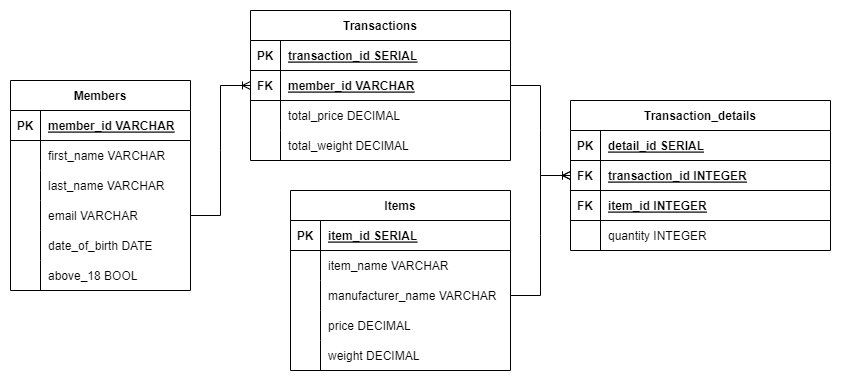

The diagram above was exported from draw.io. Its source (the exported page's mxGraphModel, read from the mxfile embedded in the PNG):
<mxGraphModel dx="714" dy="738" grid="1" gridSize="10" guides="1" tooltips="1" connect="1" arrows="1" fold="1" page="1" pageScale="1" pageWidth="850" pageHeight="1100" math="0" shadow="0" extFonts="Permanent Marker^https://fonts.googleapis.com/css?family=Permanent+Marker">
  <root>
    <mxCell id="0" />
    <mxCell id="1" parent="0" />
    <mxCell id="C-vyLk0tnHw3VtMMgP7b-23" value="Members" style="shape=table;startSize=30;container=1;collapsible=1;childLayout=tableLayout;fixedRows=1;rowLines=0;fontStyle=1;align=center;resizeLast=1;" parent="1" vertex="1">
      <mxGeometry x="20" y="230" width="180" height="210" as="geometry" />
    </mxCell>
    <mxCell id="C-vyLk0tnHw3VtMMgP7b-24" value="" style="shape=partialRectangle;collapsible=0;dropTarget=0;pointerEvents=0;fillColor=none;points=[[0,0.5],[1,0.5]];portConstraint=eastwest;top=0;left=0;right=0;bottom=1;" parent="C-vyLk0tnHw3VtMMgP7b-23" vertex="1">
      <mxGeometry y="30" width="180" height="30" as="geometry" />
    </mxCell>
    <mxCell id="C-vyLk0tnHw3VtMMgP7b-25" value="PK" style="shape=partialRectangle;overflow=hidden;connectable=0;fillColor=none;top=0;left=0;bottom=0;right=0;fontStyle=1;" parent="C-vyLk0tnHw3VtMMgP7b-24" vertex="1">
      <mxGeometry width="30" height="30" as="geometry">
        <mxRectangle width="30" height="30" as="alternateBounds" />
      </mxGeometry>
    </mxCell>
    <mxCell id="C-vyLk0tnHw3VtMMgP7b-26" value="member_id VARCHAR" style="shape=partialRectangle;overflow=hidden;connectable=0;fillColor=none;top=0;left=0;bottom=0;right=0;align=left;spacingLeft=6;fontStyle=5;" parent="C-vyLk0tnHw3VtMMgP7b-24" vertex="1">
      <mxGeometry x="30" width="150" height="30" as="geometry">
        <mxRectangle width="150" height="30" as="alternateBounds" />
      </mxGeometry>
    </mxCell>
    <mxCell id="C-vyLk0tnHw3VtMMgP7b-27" value="" style="shape=partialRectangle;collapsible=0;dropTarget=0;pointerEvents=0;fillColor=none;points=[[0,0.5],[1,0.5]];portConstraint=eastwest;top=0;left=0;right=0;bottom=0;" parent="C-vyLk0tnHw3VtMMgP7b-23" vertex="1">
      <mxGeometry y="60" width="180" height="30" as="geometry" />
    </mxCell>
    <mxCell id="C-vyLk0tnHw3VtMMgP7b-28" value="" style="shape=partialRectangle;overflow=hidden;connectable=0;fillColor=none;top=0;left=0;bottom=0;right=0;" parent="C-vyLk0tnHw3VtMMgP7b-27" vertex="1">
      <mxGeometry width="30" height="30" as="geometry">
        <mxRectangle width="30" height="30" as="alternateBounds" />
      </mxGeometry>
    </mxCell>
    <mxCell id="C-vyLk0tnHw3VtMMgP7b-29" value="first_name VARCHAR" style="shape=partialRectangle;overflow=hidden;connectable=0;fillColor=none;top=0;left=0;bottom=0;right=0;align=left;spacingLeft=6;" parent="C-vyLk0tnHw3VtMMgP7b-27" vertex="1">
      <mxGeometry x="30" width="150" height="30" as="geometry">
        <mxRectangle width="150" height="30" as="alternateBounds" />
      </mxGeometry>
    </mxCell>
    <mxCell id="VX5DWtkTi2F-06mcNY6T-56" style="shape=partialRectangle;collapsible=0;dropTarget=0;pointerEvents=0;fillColor=none;points=[[0,0.5],[1,0.5]];portConstraint=eastwest;top=0;left=0;right=0;bottom=0;" parent="C-vyLk0tnHw3VtMMgP7b-23" vertex="1">
      <mxGeometry y="90" width="180" height="30" as="geometry" />
    </mxCell>
    <mxCell id="VX5DWtkTi2F-06mcNY6T-57" style="shape=partialRectangle;overflow=hidden;connectable=0;fillColor=none;top=0;left=0;bottom=0;right=0;" parent="VX5DWtkTi2F-06mcNY6T-56" vertex="1">
      <mxGeometry width="30" height="30" as="geometry">
        <mxRectangle width="30" height="30" as="alternateBounds" />
      </mxGeometry>
    </mxCell>
    <mxCell id="VX5DWtkTi2F-06mcNY6T-58" value="last_name VARCHAR" style="shape=partialRectangle;overflow=hidden;connectable=0;fillColor=none;top=0;left=0;bottom=0;right=0;align=left;spacingLeft=6;" parent="VX5DWtkTi2F-06mcNY6T-56" vertex="1">
      <mxGeometry x="30" width="150" height="30" as="geometry">
        <mxRectangle width="150" height="30" as="alternateBounds" />
      </mxGeometry>
    </mxCell>
    <mxCell id="VX5DWtkTi2F-06mcNY6T-53" style="shape=partialRectangle;collapsible=0;dropTarget=0;pointerEvents=0;fillColor=none;points=[[0,0.5],[1,0.5]];portConstraint=eastwest;top=0;left=0;right=0;bottom=0;" parent="C-vyLk0tnHw3VtMMgP7b-23" vertex="1">
      <mxGeometry y="120" width="180" height="30" as="geometry" />
    </mxCell>
    <mxCell id="VX5DWtkTi2F-06mcNY6T-54" style="shape=partialRectangle;overflow=hidden;connectable=0;fillColor=none;top=0;left=0;bottom=0;right=0;" parent="VX5DWtkTi2F-06mcNY6T-53" vertex="1">
      <mxGeometry width="30" height="30" as="geometry">
        <mxRectangle width="30" height="30" as="alternateBounds" />
      </mxGeometry>
    </mxCell>
    <mxCell id="VX5DWtkTi2F-06mcNY6T-55" value="email VARCHAR" style="shape=partialRectangle;overflow=hidden;connectable=0;fillColor=none;top=0;left=0;bottom=0;right=0;align=left;spacingLeft=6;" parent="VX5DWtkTi2F-06mcNY6T-53" vertex="1">
      <mxGeometry x="30" width="150" height="30" as="geometry">
        <mxRectangle width="150" height="30" as="alternateBounds" />
      </mxGeometry>
    </mxCell>
    <mxCell id="VX5DWtkTi2F-06mcNY6T-50" style="shape=partialRectangle;collapsible=0;dropTarget=0;pointerEvents=0;fillColor=none;points=[[0,0.5],[1,0.5]];portConstraint=eastwest;top=0;left=0;right=0;bottom=0;" parent="C-vyLk0tnHw3VtMMgP7b-23" vertex="1">
      <mxGeometry y="150" width="180" height="30" as="geometry" />
    </mxCell>
    <mxCell id="VX5DWtkTi2F-06mcNY6T-51" style="shape=partialRectangle;overflow=hidden;connectable=0;fillColor=none;top=0;left=0;bottom=0;right=0;" parent="VX5DWtkTi2F-06mcNY6T-50" vertex="1">
      <mxGeometry width="30" height="30" as="geometry">
        <mxRectangle width="30" height="30" as="alternateBounds" />
      </mxGeometry>
    </mxCell>
    <mxCell id="VX5DWtkTi2F-06mcNY6T-52" value="date_of_birth DATE" style="shape=partialRectangle;overflow=hidden;connectable=0;fillColor=none;top=0;left=0;bottom=0;right=0;align=left;spacingLeft=6;" parent="VX5DWtkTi2F-06mcNY6T-50" vertex="1">
      <mxGeometry x="30" width="150" height="30" as="geometry">
        <mxRectangle width="150" height="30" as="alternateBounds" />
      </mxGeometry>
    </mxCell>
    <mxCell id="VX5DWtkTi2F-06mcNY6T-47" style="shape=partialRectangle;collapsible=0;dropTarget=0;pointerEvents=0;fillColor=none;points=[[0,0.5],[1,0.5]];portConstraint=eastwest;top=0;left=0;right=0;bottom=0;" parent="C-vyLk0tnHw3VtMMgP7b-23" vertex="1">
      <mxGeometry y="180" width="180" height="30" as="geometry" />
    </mxCell>
    <mxCell id="VX5DWtkTi2F-06mcNY6T-48" style="shape=partialRectangle;overflow=hidden;connectable=0;fillColor=none;top=0;left=0;bottom=0;right=0;" parent="VX5DWtkTi2F-06mcNY6T-47" vertex="1">
      <mxGeometry width="30" height="30" as="geometry">
        <mxRectangle width="30" height="30" as="alternateBounds" />
      </mxGeometry>
    </mxCell>
    <mxCell id="VX5DWtkTi2F-06mcNY6T-49" value="above_18 BOOL" style="shape=partialRectangle;overflow=hidden;connectable=0;fillColor=none;top=0;left=0;bottom=0;right=0;align=left;spacingLeft=6;" parent="VX5DWtkTi2F-06mcNY6T-47" vertex="1">
      <mxGeometry x="30" width="150" height="30" as="geometry">
        <mxRectangle width="150" height="30" as="alternateBounds" />
      </mxGeometry>
    </mxCell>
    <mxCell id="VX5DWtkTi2F-06mcNY6T-59" value="Items" style="shape=table;startSize=30;container=1;collapsible=1;childLayout=tableLayout;fixedRows=1;rowLines=0;fontStyle=1;align=center;resizeLast=1;" parent="1" vertex="1">
      <mxGeometry x="300" y="340" width="220" height="180" as="geometry" />
    </mxCell>
    <mxCell id="VX5DWtkTi2F-06mcNY6T-60" value="" style="shape=partialRectangle;collapsible=0;dropTarget=0;pointerEvents=0;fillColor=none;points=[[0,0.5],[1,0.5]];portConstraint=eastwest;top=0;left=0;right=0;bottom=1;" parent="VX5DWtkTi2F-06mcNY6T-59" vertex="1">
      <mxGeometry y="30" width="220" height="30" as="geometry" />
    </mxCell>
    <mxCell id="VX5DWtkTi2F-06mcNY6T-61" value="PK" style="shape=partialRectangle;overflow=hidden;connectable=0;fillColor=none;top=0;left=0;bottom=0;right=0;fontStyle=1;" parent="VX5DWtkTi2F-06mcNY6T-60" vertex="1">
      <mxGeometry width="30" height="30" as="geometry">
        <mxRectangle width="30" height="30" as="alternateBounds" />
      </mxGeometry>
    </mxCell>
    <mxCell id="VX5DWtkTi2F-06mcNY6T-62" value="item_id SERIAL" style="shape=partialRectangle;overflow=hidden;connectable=0;fillColor=none;top=0;left=0;bottom=0;right=0;align=left;spacingLeft=6;fontStyle=5;" parent="VX5DWtkTi2F-06mcNY6T-60" vertex="1">
      <mxGeometry x="30" width="190" height="30" as="geometry">
        <mxRectangle width="190" height="30" as="alternateBounds" />
      </mxGeometry>
    </mxCell>
    <mxCell id="VX5DWtkTi2F-06mcNY6T-63" value="" style="shape=partialRectangle;collapsible=0;dropTarget=0;pointerEvents=0;fillColor=none;points=[[0,0.5],[1,0.5]];portConstraint=eastwest;top=0;left=0;right=0;bottom=0;" parent="VX5DWtkTi2F-06mcNY6T-59" vertex="1">
      <mxGeometry y="60" width="220" height="30" as="geometry" />
    </mxCell>
    <mxCell id="VX5DWtkTi2F-06mcNY6T-64" value="" style="shape=partialRectangle;overflow=hidden;connectable=0;fillColor=none;top=0;left=0;bottom=0;right=0;" parent="VX5DWtkTi2F-06mcNY6T-63" vertex="1">
      <mxGeometry width="30" height="30" as="geometry">
        <mxRectangle width="30" height="30" as="alternateBounds" />
      </mxGeometry>
    </mxCell>
    <mxCell id="VX5DWtkTi2F-06mcNY6T-65" value="item_name VARCHAR" style="shape=partialRectangle;overflow=hidden;connectable=0;fillColor=none;top=0;left=0;bottom=0;right=0;align=left;spacingLeft=6;" parent="VX5DWtkTi2F-06mcNY6T-63" vertex="1">
      <mxGeometry x="30" width="190" height="30" as="geometry">
        <mxRectangle width="190" height="30" as="alternateBounds" />
      </mxGeometry>
    </mxCell>
    <mxCell id="VX5DWtkTi2F-06mcNY6T-66" style="shape=partialRectangle;collapsible=0;dropTarget=0;pointerEvents=0;fillColor=none;points=[[0,0.5],[1,0.5]];portConstraint=eastwest;top=0;left=0;right=0;bottom=0;" parent="VX5DWtkTi2F-06mcNY6T-59" vertex="1">
      <mxGeometry y="90" width="220" height="30" as="geometry" />
    </mxCell>
    <mxCell id="VX5DWtkTi2F-06mcNY6T-67" style="shape=partialRectangle;overflow=hidden;connectable=0;fillColor=none;top=0;left=0;bottom=0;right=0;" parent="VX5DWtkTi2F-06mcNY6T-66" vertex="1">
      <mxGeometry width="30" height="30" as="geometry">
        <mxRectangle width="30" height="30" as="alternateBounds" />
      </mxGeometry>
    </mxCell>
    <mxCell id="VX5DWtkTi2F-06mcNY6T-68" value="manufacturer_name VARCHAR" style="shape=partialRectangle;overflow=hidden;connectable=0;fillColor=none;top=0;left=0;bottom=0;right=0;align=left;spacingLeft=6;" parent="VX5DWtkTi2F-06mcNY6T-66" vertex="1">
      <mxGeometry x="30" width="190" height="30" as="geometry">
        <mxRectangle width="190" height="30" as="alternateBounds" />
      </mxGeometry>
    </mxCell>
    <mxCell id="VX5DWtkTi2F-06mcNY6T-69" style="shape=partialRectangle;collapsible=0;dropTarget=0;pointerEvents=0;fillColor=none;points=[[0,0.5],[1,0.5]];portConstraint=eastwest;top=0;left=0;right=0;bottom=0;" parent="VX5DWtkTi2F-06mcNY6T-59" vertex="1">
      <mxGeometry y="120" width="220" height="30" as="geometry" />
    </mxCell>
    <mxCell id="VX5DWtkTi2F-06mcNY6T-70" style="shape=partialRectangle;overflow=hidden;connectable=0;fillColor=none;top=0;left=0;bottom=0;right=0;" parent="VX5DWtkTi2F-06mcNY6T-69" vertex="1">
      <mxGeometry width="30" height="30" as="geometry">
        <mxRectangle width="30" height="30" as="alternateBounds" />
      </mxGeometry>
    </mxCell>
    <mxCell id="VX5DWtkTi2F-06mcNY6T-71" value="price DECIMAL" style="shape=partialRectangle;overflow=hidden;connectable=0;fillColor=none;top=0;left=0;bottom=0;right=0;align=left;spacingLeft=6;" parent="VX5DWtkTi2F-06mcNY6T-69" vertex="1">
      <mxGeometry x="30" width="190" height="30" as="geometry">
        <mxRectangle width="190" height="30" as="alternateBounds" />
      </mxGeometry>
    </mxCell>
    <mxCell id="VX5DWtkTi2F-06mcNY6T-72" style="shape=partialRectangle;collapsible=0;dropTarget=0;pointerEvents=0;fillColor=none;points=[[0,0.5],[1,0.5]];portConstraint=eastwest;top=0;left=0;right=0;bottom=0;" parent="VX5DWtkTi2F-06mcNY6T-59" vertex="1">
      <mxGeometry y="150" width="220" height="30" as="geometry" />
    </mxCell>
    <mxCell id="VX5DWtkTi2F-06mcNY6T-73" style="shape=partialRectangle;overflow=hidden;connectable=0;fillColor=none;top=0;left=0;bottom=0;right=0;" parent="VX5DWtkTi2F-06mcNY6T-72" vertex="1">
      <mxGeometry width="30" height="30" as="geometry">
        <mxRectangle width="30" height="30" as="alternateBounds" />
      </mxGeometry>
    </mxCell>
    <mxCell id="VX5DWtkTi2F-06mcNY6T-74" value="weight DECIMAL" style="shape=partialRectangle;overflow=hidden;connectable=0;fillColor=none;top=0;left=0;bottom=0;right=0;align=left;spacingLeft=6;" parent="VX5DWtkTi2F-06mcNY6T-72" vertex="1">
      <mxGeometry x="30" width="190" height="30" as="geometry">
        <mxRectangle width="190" height="30" as="alternateBounds" />
      </mxGeometry>
    </mxCell>
    <mxCell id="VX5DWtkTi2F-06mcNY6T-78" value="Transactions" style="shape=table;startSize=30;container=1;collapsible=1;childLayout=tableLayout;fixedRows=1;rowLines=0;fontStyle=1;align=center;resizeLast=1;" parent="1" vertex="1">
      <mxGeometry x="260" y="160" width="260" height="150" as="geometry" />
    </mxCell>
    <mxCell id="VX5DWtkTi2F-06mcNY6T-79" value="" style="shape=partialRectangle;collapsible=0;dropTarget=0;pointerEvents=0;fillColor=none;points=[[0,0.5],[1,0.5]];portConstraint=eastwest;top=0;left=0;right=0;bottom=1;" parent="VX5DWtkTi2F-06mcNY6T-78" vertex="1">
      <mxGeometry y="30" width="260" height="30" as="geometry" />
    </mxCell>
    <mxCell id="VX5DWtkTi2F-06mcNY6T-80" value="PK" style="shape=partialRectangle;overflow=hidden;connectable=0;fillColor=none;top=0;left=0;bottom=0;right=0;fontStyle=1;" parent="VX5DWtkTi2F-06mcNY6T-79" vertex="1">
      <mxGeometry width="30" height="30" as="geometry">
        <mxRectangle width="30" height="30" as="alternateBounds" />
      </mxGeometry>
    </mxCell>
    <mxCell id="VX5DWtkTi2F-06mcNY6T-81" value="transaction_id SERIAL" style="shape=partialRectangle;overflow=hidden;connectable=0;fillColor=none;top=0;left=0;bottom=0;right=0;align=left;spacingLeft=6;fontStyle=5;" parent="VX5DWtkTi2F-06mcNY6T-79" vertex="1">
      <mxGeometry x="30" width="230" height="30" as="geometry">
        <mxRectangle width="230" height="30" as="alternateBounds" />
      </mxGeometry>
    </mxCell>
    <mxCell id="VX5DWtkTi2F-06mcNY6T-97" style="shape=partialRectangle;collapsible=0;dropTarget=0;pointerEvents=0;fillColor=none;points=[[0,0.5],[1,0.5]];portConstraint=eastwest;top=0;left=0;right=0;bottom=1;" parent="VX5DWtkTi2F-06mcNY6T-78" vertex="1">
      <mxGeometry y="60" width="260" height="30" as="geometry" />
    </mxCell>
    <mxCell id="VX5DWtkTi2F-06mcNY6T-98" value="FK" style="shape=partialRectangle;overflow=hidden;connectable=0;fillColor=none;top=0;left=0;bottom=0;right=0;fontStyle=1;" parent="VX5DWtkTi2F-06mcNY6T-97" vertex="1">
      <mxGeometry width="30" height="30" as="geometry">
        <mxRectangle width="30" height="30" as="alternateBounds" />
      </mxGeometry>
    </mxCell>
    <mxCell id="VX5DWtkTi2F-06mcNY6T-99" value="member_id VARCHAR" style="shape=partialRectangle;overflow=hidden;connectable=0;fillColor=none;top=0;left=0;bottom=0;right=0;align=left;spacingLeft=6;fontStyle=5;" parent="VX5DWtkTi2F-06mcNY6T-97" vertex="1">
      <mxGeometry x="30" width="230" height="30" as="geometry">
        <mxRectangle width="230" height="30" as="alternateBounds" />
      </mxGeometry>
    </mxCell>
    <mxCell id="VX5DWtkTi2F-06mcNY6T-82" value="" style="shape=partialRectangle;collapsible=0;dropTarget=0;pointerEvents=0;fillColor=none;points=[[0,0.5],[1,0.5]];portConstraint=eastwest;top=0;left=0;right=0;bottom=0;" parent="VX5DWtkTi2F-06mcNY6T-78" vertex="1">
      <mxGeometry y="90" width="260" height="30" as="geometry" />
    </mxCell>
    <mxCell id="VX5DWtkTi2F-06mcNY6T-83" value="" style="shape=partialRectangle;overflow=hidden;connectable=0;fillColor=none;top=0;left=0;bottom=0;right=0;" parent="VX5DWtkTi2F-06mcNY6T-82" vertex="1">
      <mxGeometry width="30" height="30" as="geometry">
        <mxRectangle width="30" height="30" as="alternateBounds" />
      </mxGeometry>
    </mxCell>
    <mxCell id="VX5DWtkTi2F-06mcNY6T-84" value="total_price DECIMAL" style="shape=partialRectangle;overflow=hidden;connectable=0;fillColor=none;top=0;left=0;bottom=0;right=0;align=left;spacingLeft=6;" parent="VX5DWtkTi2F-06mcNY6T-82" vertex="1">
      <mxGeometry x="30" width="230" height="30" as="geometry">
        <mxRectangle width="230" height="30" as="alternateBounds" />
      </mxGeometry>
    </mxCell>
    <mxCell id="VX5DWtkTi2F-06mcNY6T-85" style="shape=partialRectangle;collapsible=0;dropTarget=0;pointerEvents=0;fillColor=none;points=[[0,0.5],[1,0.5]];portConstraint=eastwest;top=0;left=0;right=0;bottom=0;" parent="VX5DWtkTi2F-06mcNY6T-78" vertex="1">
      <mxGeometry y="120" width="260" height="30" as="geometry" />
    </mxCell>
    <mxCell id="VX5DWtkTi2F-06mcNY6T-86" style="shape=partialRectangle;overflow=hidden;connectable=0;fillColor=none;top=0;left=0;bottom=0;right=0;" parent="VX5DWtkTi2F-06mcNY6T-85" vertex="1">
      <mxGeometry width="30" height="30" as="geometry">
        <mxRectangle width="30" height="30" as="alternateBounds" />
      </mxGeometry>
    </mxCell>
    <mxCell id="VX5DWtkTi2F-06mcNY6T-87" value="total_weight DECIMAL" style="shape=partialRectangle;overflow=hidden;connectable=0;fillColor=none;top=0;left=0;bottom=0;right=0;align=left;spacingLeft=6;" parent="VX5DWtkTi2F-06mcNY6T-85" vertex="1">
      <mxGeometry x="30" width="230" height="30" as="geometry">
        <mxRectangle width="230" height="30" as="alternateBounds" />
      </mxGeometry>
    </mxCell>
    <mxCell id="VX5DWtkTi2F-06mcNY6T-100" value="Transaction_details" style="shape=table;startSize=30;container=1;collapsible=1;childLayout=tableLayout;fixedRows=1;rowLines=0;fontStyle=1;align=center;resizeLast=1;" parent="1" vertex="1">
      <mxGeometry x="580" y="250" width="260" height="150" as="geometry" />
    </mxCell>
    <mxCell id="VX5DWtkTi2F-06mcNY6T-101" value="" style="shape=partialRectangle;collapsible=0;dropTarget=0;pointerEvents=0;fillColor=none;points=[[0,0.5],[1,0.5]];portConstraint=eastwest;top=0;left=0;right=0;bottom=1;" parent="VX5DWtkTi2F-06mcNY6T-100" vertex="1">
      <mxGeometry y="30" width="260" height="30" as="geometry" />
    </mxCell>
    <mxCell id="VX5DWtkTi2F-06mcNY6T-102" value="PK" style="shape=partialRectangle;overflow=hidden;connectable=0;fillColor=none;top=0;left=0;bottom=0;right=0;fontStyle=1;" parent="VX5DWtkTi2F-06mcNY6T-101" vertex="1">
      <mxGeometry width="30" height="30" as="geometry">
        <mxRectangle width="30" height="30" as="alternateBounds" />
      </mxGeometry>
    </mxCell>
    <mxCell id="VX5DWtkTi2F-06mcNY6T-103" value="detail_id SERIAL" style="shape=partialRectangle;overflow=hidden;connectable=0;fillColor=none;top=0;left=0;bottom=0;right=0;align=left;spacingLeft=6;fontStyle=5;" parent="VX5DWtkTi2F-06mcNY6T-101" vertex="1">
      <mxGeometry x="30" width="230" height="30" as="geometry">
        <mxRectangle width="230" height="30" as="alternateBounds" />
      </mxGeometry>
    </mxCell>
    <mxCell id="VX5DWtkTi2F-06mcNY6T-104" style="shape=partialRectangle;collapsible=0;dropTarget=0;pointerEvents=0;fillColor=none;points=[[0,0.5],[1,0.5]];portConstraint=eastwest;top=0;left=0;right=0;bottom=1;" parent="VX5DWtkTi2F-06mcNY6T-100" vertex="1">
      <mxGeometry y="60" width="260" height="30" as="geometry" />
    </mxCell>
    <mxCell id="VX5DWtkTi2F-06mcNY6T-105" value="FK" style="shape=partialRectangle;overflow=hidden;connectable=0;fillColor=none;top=0;left=0;bottom=0;right=0;fontStyle=1;" parent="VX5DWtkTi2F-06mcNY6T-104" vertex="1">
      <mxGeometry width="30" height="30" as="geometry">
        <mxRectangle width="30" height="30" as="alternateBounds" />
      </mxGeometry>
    </mxCell>
    <mxCell id="VX5DWtkTi2F-06mcNY6T-106" value="transaction_id INTEGER" style="shape=partialRectangle;overflow=hidden;connectable=0;fillColor=none;top=0;left=0;bottom=0;right=0;align=left;spacingLeft=6;fontStyle=5;" parent="VX5DWtkTi2F-06mcNY6T-104" vertex="1">
      <mxGeometry x="30" width="230" height="30" as="geometry">
        <mxRectangle width="230" height="30" as="alternateBounds" />
      </mxGeometry>
    </mxCell>
    <mxCell id="VX5DWtkTi2F-06mcNY6T-114" style="shape=partialRectangle;collapsible=0;dropTarget=0;pointerEvents=0;fillColor=none;points=[[0,0.5],[1,0.5]];portConstraint=eastwest;top=0;left=0;right=0;bottom=1;" parent="VX5DWtkTi2F-06mcNY6T-100" vertex="1">
      <mxGeometry y="90" width="260" height="30" as="geometry" />
    </mxCell>
    <mxCell id="VX5DWtkTi2F-06mcNY6T-115" value="FK" style="shape=partialRectangle;overflow=hidden;connectable=0;fillColor=none;top=0;left=0;bottom=0;right=0;fontStyle=1;" parent="VX5DWtkTi2F-06mcNY6T-114" vertex="1">
      <mxGeometry width="30" height="30" as="geometry">
        <mxRectangle width="30" height="30" as="alternateBounds" />
      </mxGeometry>
    </mxCell>
    <mxCell id="VX5DWtkTi2F-06mcNY6T-116" value="item_id INTEGER" style="shape=partialRectangle;overflow=hidden;connectable=0;fillColor=none;top=0;left=0;bottom=0;right=0;align=left;spacingLeft=6;fontStyle=5;" parent="VX5DWtkTi2F-06mcNY6T-114" vertex="1">
      <mxGeometry x="30" width="230" height="30" as="geometry">
        <mxRectangle width="230" height="30" as="alternateBounds" />
      </mxGeometry>
    </mxCell>
    <mxCell id="VX5DWtkTi2F-06mcNY6T-107" value="" style="shape=partialRectangle;collapsible=0;dropTarget=0;pointerEvents=0;fillColor=none;points=[[0,0.5],[1,0.5]];portConstraint=eastwest;top=0;left=0;right=0;bottom=0;" parent="VX5DWtkTi2F-06mcNY6T-100" vertex="1">
      <mxGeometry y="120" width="260" height="30" as="geometry" />
    </mxCell>
    <mxCell id="VX5DWtkTi2F-06mcNY6T-108" value="" style="shape=partialRectangle;overflow=hidden;connectable=0;fillColor=none;top=0;left=0;bottom=0;right=0;" parent="VX5DWtkTi2F-06mcNY6T-107" vertex="1">
      <mxGeometry width="30" height="30" as="geometry">
        <mxRectangle width="30" height="30" as="alternateBounds" />
      </mxGeometry>
    </mxCell>
    <mxCell id="VX5DWtkTi2F-06mcNY6T-109" value="quantity INTEGER" style="shape=partialRectangle;overflow=hidden;connectable=0;fillColor=none;top=0;left=0;bottom=0;right=0;align=left;spacingLeft=6;" parent="VX5DWtkTi2F-06mcNY6T-107" vertex="1">
      <mxGeometry x="30" width="230" height="30" as="geometry">
        <mxRectangle width="230" height="30" as="alternateBounds" />
      </mxGeometry>
    </mxCell>
    <mxCell id="VX5DWtkTi2F-06mcNY6T-118" value="" style="edgeStyle=entityRelationEdgeStyle;fontSize=12;html=1;endArrow=ERoneToMany;rounded=0;entryX=0;entryY=0.5;entryDx=0;entryDy=0;exitX=1;exitY=0.5;exitDx=0;exitDy=0;" parent="1" source="VX5DWtkTi2F-06mcNY6T-53" target="VX5DWtkTi2F-06mcNY6T-97" edge="1">
      <mxGeometry width="100" height="100" relative="1" as="geometry">
        <mxPoint x="100" y="340" as="sourcePoint" />
        <mxPoint x="300" y="290" as="targetPoint" />
      </mxGeometry>
    </mxCell>
    <mxCell id="VX5DWtkTi2F-06mcNY6T-119" value="" style="edgeStyle=entityRelationEdgeStyle;fontSize=12;html=1;endArrow=ERoneToMany;rounded=0;entryX=0;entryY=0.5;entryDx=0;entryDy=0;exitX=1;exitY=0.5;exitDx=0;exitDy=0;" parent="1" source="VX5DWtkTi2F-06mcNY6T-97" target="VX5DWtkTi2F-06mcNY6T-104" edge="1">
      <mxGeometry width="100" height="100" relative="1" as="geometry">
        <mxPoint x="720" y="150" as="sourcePoint" />
        <mxPoint x="780" y="150" as="targetPoint" />
      </mxGeometry>
    </mxCell>
    <mxCell id="VX5DWtkTi2F-06mcNY6T-121" value="" style="edgeStyle=entityRelationEdgeStyle;fontSize=12;html=1;endArrow=ERoneToMany;rounded=0;exitX=1;exitY=0.5;exitDx=0;exitDy=0;" parent="1" source="VX5DWtkTi2F-06mcNY6T-66" target="VX5DWtkTi2F-06mcNY6T-104" edge="1">
      <mxGeometry width="100" height="100" relative="1" as="geometry">
        <mxPoint x="530" y="245" as="sourcePoint" />
        <mxPoint x="790" y="160" as="targetPoint" />
      </mxGeometry>
    </mxCell>
  </root>
</mxGraphModel>